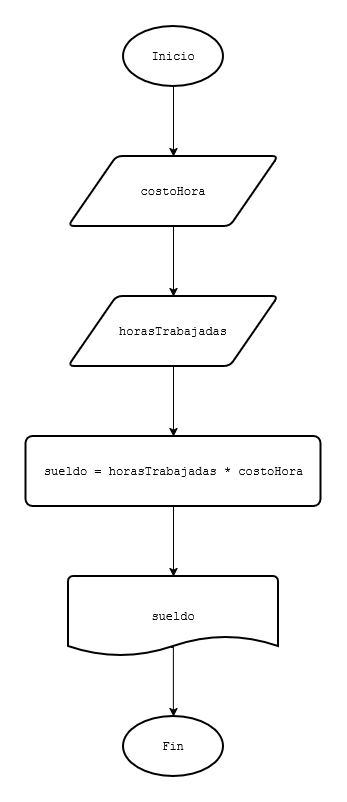

The diagram above was exported from draw.io. Its source (the exported page's mxGraphModel, read from the mxfile embedded in the PNG):
<mxGraphModel dx="703" dy="749" grid="1" gridSize="10" guides="1" tooltips="1" connect="1" arrows="1" fold="1" page="1" pageScale="1" pageWidth="827" pageHeight="1169" math="0" shadow="0">
  <root>
    <mxCell id="0" />
    <mxCell id="1" parent="0" />
    <mxCell id="xZ6ybc4Tm9wNrCcUPZxI-14" edge="1" parent="1" source="xZ6ybc4Tm9wNrCcUPZxI-8" style="edgeStyle=orthogonalEdgeStyle;rounded=0;orthogonalLoop=1;jettySize=auto;html=1;exitX=0.5;exitY=1;exitDx=0;exitDy=0;exitPerimeter=0;entryX=0.5;entryY=0;entryDx=0;entryDy=0;" target="xZ6ybc4Tm9wNrCcUPZxI-12">
      <mxGeometry relative="1" as="geometry" />
    </mxCell>
    <mxCell id="xZ6ybc4Tm9wNrCcUPZxI-8" parent="1" style="strokeWidth=2;html=1;shape=mxgraph.flowchart.start_1;whiteSpace=wrap;" value="&lt;font face=&quot;Courier New&quot;&gt;Inicio&lt;/font&gt;" vertex="1">
      <mxGeometry height="60" width="100" x="130" y="20" as="geometry" />
    </mxCell>
    <mxCell id="xZ6ybc4Tm9wNrCcUPZxI-9" parent="1" style="rounded=1;whiteSpace=wrap;html=1;absoluteArcSize=1;arcSize=14;strokeWidth=2;" value="&lt;font face=&quot;Courier New&quot;&gt;sueldo = horasTrabajadas * costoHora&lt;/font&gt;" vertex="1">
      <mxGeometry height="70" width="295" x="32.5" y="430" as="geometry" />
    </mxCell>
    <mxCell id="xZ6ybc4Tm9wNrCcUPZxI-16" edge="1" parent="1" source="xZ6ybc4Tm9wNrCcUPZxI-10" style="edgeStyle=orthogonalEdgeStyle;rounded=0;orthogonalLoop=1;jettySize=auto;html=1;exitX=0.5;exitY=1;exitDx=0;exitDy=0;entryX=0.5;entryY=0;entryDx=0;entryDy=0;" target="xZ6ybc4Tm9wNrCcUPZxI-9">
      <mxGeometry relative="1" as="geometry" />
    </mxCell>
    <mxCell id="xZ6ybc4Tm9wNrCcUPZxI-10" parent="1" style="shape=parallelogram;html=1;strokeWidth=2;perimeter=parallelogramPerimeter;whiteSpace=wrap;rounded=1;arcSize=12;size=0.23;" value="&lt;font face=&quot;Courier New&quot;&gt;horasTrabajadas&lt;/font&gt;" vertex="1">
      <mxGeometry height="70" width="210" x="75" y="290" as="geometry" />
    </mxCell>
    <mxCell id="xZ6ybc4Tm9wNrCcUPZxI-11" parent="1" style="strokeWidth=2;html=1;shape=mxgraph.flowchart.start_1;whiteSpace=wrap;" value="&lt;font face=&quot;Courier New&quot;&gt;Fin&lt;/font&gt;" vertex="1">
      <mxGeometry height="60" width="100" x="130" y="710" as="geometry" />
    </mxCell>
    <mxCell id="xZ6ybc4Tm9wNrCcUPZxI-15" edge="1" parent="1" source="xZ6ybc4Tm9wNrCcUPZxI-12" style="edgeStyle=orthogonalEdgeStyle;rounded=0;orthogonalLoop=1;jettySize=auto;html=1;exitX=0.5;exitY=1;exitDx=0;exitDy=0;entryX=0.5;entryY=0;entryDx=0;entryDy=0;" target="xZ6ybc4Tm9wNrCcUPZxI-10">
      <mxGeometry relative="1" as="geometry" />
    </mxCell>
    <mxCell id="xZ6ybc4Tm9wNrCcUPZxI-12" parent="1" style="shape=parallelogram;html=1;strokeWidth=2;perimeter=parallelogramPerimeter;whiteSpace=wrap;rounded=1;arcSize=12;size=0.23;" value="&lt;font face=&quot;Courier New&quot;&gt;costoHora&lt;/font&gt;" vertex="1">
      <mxGeometry height="70" width="210" x="75" y="150" as="geometry" />
    </mxCell>
    <mxCell id="xZ6ybc4Tm9wNrCcUPZxI-13" parent="1" style="strokeWidth=2;html=1;shape=mxgraph.flowchart.document2;whiteSpace=wrap;size=0.25;" value="&lt;font face=&quot;Courier New&quot;&gt;sueldo&lt;/font&gt;" vertex="1">
      <mxGeometry height="80" width="210" x="75" y="570" as="geometry" />
    </mxCell>
    <mxCell id="xZ6ybc4Tm9wNrCcUPZxI-17" edge="1" parent="1" source="xZ6ybc4Tm9wNrCcUPZxI-9" style="edgeStyle=orthogonalEdgeStyle;rounded=0;orthogonalLoop=1;jettySize=auto;html=1;exitX=0.5;exitY=1;exitDx=0;exitDy=0;entryX=0.5;entryY=0;entryDx=0;entryDy=0;entryPerimeter=0;" target="xZ6ybc4Tm9wNrCcUPZxI-13">
      <mxGeometry relative="1" as="geometry" />
    </mxCell>
    <mxCell id="xZ6ybc4Tm9wNrCcUPZxI-18" edge="1" parent="1" source="xZ6ybc4Tm9wNrCcUPZxI-13" style="edgeStyle=orthogonalEdgeStyle;rounded=0;orthogonalLoop=1;jettySize=auto;html=1;entryX=0.5;entryY=0;entryDx=0;entryDy=0;entryPerimeter=0;exitX=0.491;exitY=0.888;exitDx=0;exitDy=0;exitPerimeter=0;" target="xZ6ybc4Tm9wNrCcUPZxI-11">
      <mxGeometry relative="1" as="geometry">
        <Array as="points">
          <mxPoint x="180" y="641" />
        </Array>
      </mxGeometry>
    </mxCell>
  </root>
</mxGraphModel>